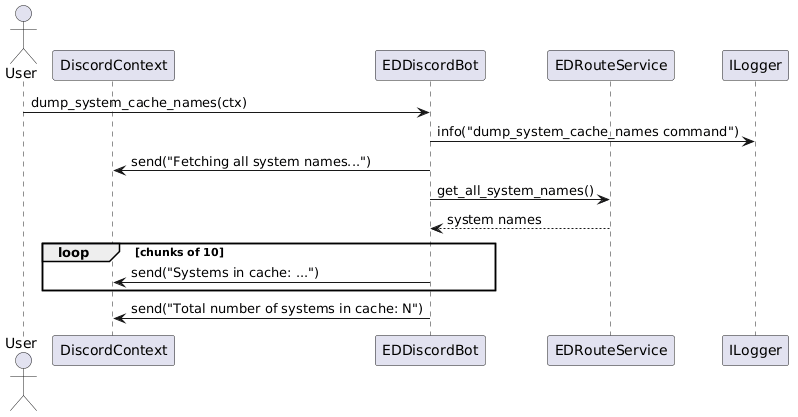

The diagram above was rendered by PlantUML. Its source (embedded in the PNG):
@startuml
actor User
participant DiscordContext as Ctx
participant EDDiscordBot as Bot
participant EDRouteService as RouteService
participant ILogger as Logger

User -> Bot: dump_system_cache_names(ctx)
Bot -> Logger: info("dump_system_cache_names command")
Bot -> Ctx: send("Fetching all system names...")
Bot -> RouteService: get_all_system_names()
RouteService --> Bot: system names
loop chunks of 10
  Bot -> Ctx: send("Systems in cache: ...")
end
Bot -> Ctx: send("Total number of systems in cache: N")
@enduml